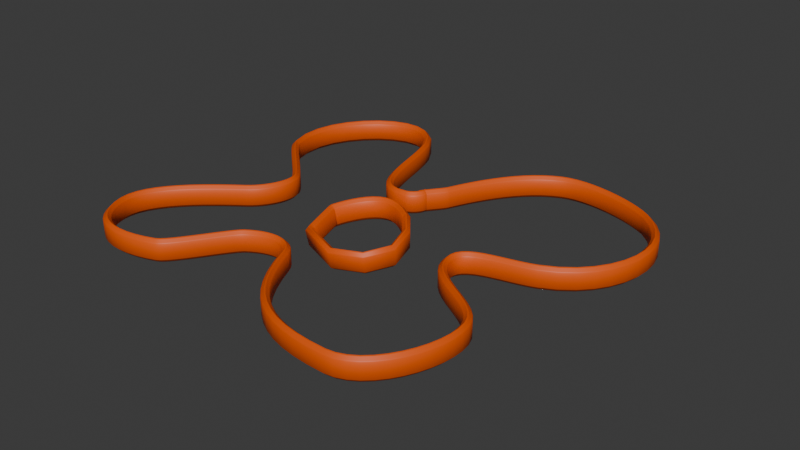 # Source: skyflower.blend  (saved by Blender 4.2.66; exported with 4.5.12 LTS)
import bpy
from mathutils import Matrix  # noqa: F401  (used for matrix-valued properties, if any)

bpy.ops.wm.read_factory_settings(use_empty=True)
scene = bpy.context.scene
scene.name = 'Scene'

# ---- collections
col_collection = bpy.data.collections.new('Collection'); scene.collection.children.link(col_collection)

# ---- materials (node trees are filled in below, after node groups)
mat_material = bpy.data.materials.new('Material')
mat_material.alpha_threshold = 0.0
mat_material.roughness = 0.5
mat_material.line_color = (0.0, 0.0, 0.0, 1.0)

# ---- material node trees
mat_material.use_nodes = True; mat_material.node_tree.nodes.clear()
_N = mat_material.node_tree.nodes; _L = mat_material.node_tree.links
n0 = _N.new('ShaderNodeOutputMaterial'); n0.name = 'Material Output'; n0.location = (300, 300)
n1 = _N.new('ShaderNodeBsdfPrincipled'); n1.name = 'Principled BSDF'; n1.location = (10, 300)
n1.inputs[0].default_value = (0.8, 0.09909, 0.0, 1.0)
n1.inputs[3].default_value = 1.45
_L.new(n1.outputs[0], n0.inputs[0])
n0.is_active_output = True

# ---- world
world_world = bpy.data.worlds.new('World'); scene.world = world_world
world_world.use_nodes = True; world_world.node_tree.nodes.clear()
_N = world_world.node_tree.nodes; _L = world_world.node_tree.links
n0 = _N.new('ShaderNodeOutputWorld'); n0.name = 'World Output'; n0.location = (300, 300)
n1 = _N.new('ShaderNodeBackground'); n1.name = 'Background'; n1.location = (10, 300)
n1.inputs[0].default_value = (0.05088, 0.05088, 0.05088, 1.0)
_L.new(n1.outputs[0], n0.inputs[0])
n0.is_active_output = True
world_world.color = (0.05088, 0.05088, 0.05088)
world_world.sun_shadow_jitter_overblur = 0.0

# ---- curves / text
cu_nurbscurve = bpy.data.curves.new('NurbsCurve', 'CURVE')
cu_nurbscurve.dimensions = '3D'
_sp = cu_nurbscurve.splines.new('BEZIER'); _sp.bezier_points.add(17)
_sp.bezier_points.foreach_set('co', [2.936, 7.036, 0.0, 1.519, 5.214, 0.0, -6.075, 18.38, 0.0, -19.84, 7.948, 0.0, -12.25, -0.05062, 0.0, -14.68, -6.125, 0.0, -23.59, -18.17, 0.0, -12.15, -22.22, 0.0, -6.075, -14.43, 0.0, 0.9112, -15.14, 0.0, 17.62, -26.27, 0.0, 24.91, -14.22, 0.0, 15.49, -5.012, 0.0, 24.1, 0.05062, 0.0, 27.13, 18.17, 0.0, 13.87, 20.81, 0.0, 4.758, 9.264, 0.0, 2.734, 6.125, 0.0])
_sp.bezier_points.foreach_set('handle_left', [2.565, 7.408, 0.0, 2.327, 5.405, 0.0, -3.88, 13.08, 0.0, -23.87, 17.68, 0.0, -12.81, 1.3, 0.0, -12.93, -4.86, 0.0, -24.67, -13.59, 0.0, -17.17, -24.3, 0.0, -7.356, -15.35, 0.0, -0.2548, -12.32, 0.0, 8.707, -26.27, 0.0, 25.98, -18.79, 0.0, 16.5, -9.285, 0.0, 20.48, -1.447, 0.0, 33.67, 13.46, 0.0, 17.25, 22.21, 0.0, 6.634, 13.79, 0.0, 2.194, 6.125, 0.0])
_sp.bezier_points.foreach_set('handle_right', [3.307, 6.665, 0.0, -4.063, 3.897, 0.0, -10.11, 28.11, 0.0, -19.28, 6.597, 0.0, -11.42, -2.049, 0.0, -18.5, -8.88, 0.0, -22.34, -23.46, 0.0, -10.69, -21.62, 0.0, -3.603, -12.65, 0.0, 4.31, -23.34, 0.0, 22.31, -26.27, 0.0, 23.9, -9.951, 0.0, 14.59, -1.203, 0.0, 31.97, 3.311, 0.0, 24.17, 20.31, 0.0, 9.342, 18.93, 0.0, 4.469, 8.566, 0.0, 3.274, 6.125, 0.0])
for _p, _l, _r in zip(_sp.bezier_points, ['ALIGNED', 'ALIGNED', 'ALIGNED', 'ALIGNED', 'ALIGNED', 'ALIGNED', 'ALIGNED', 'ALIGNED', 'ALIGNED', 'ALIGNED', 'ALIGNED', 'ALIGNED', 'ALIGNED', 'ALIGNED', 'ALIGNED', 'ALIGNED', 'ALIGNED', 'ALIGNED'], ['ALIGNED', 'ALIGNED', 'ALIGNED', 'ALIGNED', 'ALIGNED', 'ALIGNED', 'ALIGNED', 'ALIGNED', 'ALIGNED', 'ALIGNED', 'ALIGNED', 'ALIGNED', 'ALIGNED', 'ALIGNED', 'ALIGNED', 'ALIGNED', 'ALIGNED', 'ALIGNED']): _p.handle_left_type = _l; _p.handle_right_type = _r
_sp.order_u = 0
_sp.order_v = 0
_sp = cu_nurbscurve.splines.new('BEZIER'); _sp.bezier_points.add(7)
_sp.bezier_points.foreach_set('co', [5.601, 0.2151, 0.157, 7.736, -2.425, -0.04165, 8.655, -5.88, -0.3474, 6.925, -8.697, -0.6571, 3.287, -9.935, -0.8634, -2.048, -7.813, -0.792, -3.245, -2.825, -0.3474, 3.18, 1.588, 0.2283])
_sp.bezier_points.foreach_set('handle_left', [4.794, 0.6726, 0.1808, 7.024, -1.545, 0.02456, 8.349, -4.728, -0.2455, 7.502, -7.758, -0.5539, 4.499, -9.522, -0.7946, -0.2697, -8.521, -0.8158, -3.27, -3.102, -0.3743, -0.8885, 3.323, 0.2942])
_sp.bezier_points.foreach_set('handle_right', [6.313, -0.6649, 0.09077, 8.043, -3.577, -0.1436, 8.078, -6.819, -0.4507, 5.712, -9.11, -0.7259, 1.508, -9.228, -0.8396, -2.447, -6.151, -0.6438, -3.22, -2.548, -0.3205, 4.412, 1.062, 0.2084])
for _p, _l, _r in zip(_sp.bezier_points, ['VECTOR', 'VECTOR', 'VECTOR', 'VECTOR', 'VECTOR', 'VECTOR', 'ALIGNED', 'ALIGNED'], ['VECTOR', 'VECTOR', 'VECTOR', 'VECTOR', 'VECTOR', 'VECTOR', 'ALIGNED', 'ALIGNED']): _p.handle_left_type = _l; _p.handle_right_type = _r
_sp.order_v = 0
_sp.resolution_v = 0
_sp.use_cyclic_u = True
_sp.use_endpoint_u = True
_sp.use_bezier_u = True
cu_nurbscurve.materials.append(mat_material)
cu_nurbscurve.use_path = True
cu_nurbscurve.bevel_mode = 'PROFILE'
cu_nurbscurve.bevel_profile.use_clip = True
cu_nurbscurve.extrude = 1.0
cu_nurbscurve.bevel_depth = 0.5
cu_nurbscurve.fill_mode = 'FULL'

# ---- objects
ob_nurbscurve = bpy.data.objects.new('NurbsCurve', cu_nurbscurve)

# ---- transforms, parenting, visibility, modifiers, constraints
ob_nurbscurve.location = (0.0, 0.0, 0.0)
_m = ob_nurbscurve.modifiers.new('Mirror', 'MIRROR')
_m.use_axis = (False, False, False)

# ---- collection membership
col_collection.objects.link(ob_nurbscurve)

# ---- scene / render settings (as saved in the file)
scene.frame_start = 1; scene.frame_end = 250; scene.frame_set(1)
scene.render.engine = 'BLENDER_EEVEE_NEXT'
bpy.context.view_layer.update()

# ---- added for rendering (the .blend has no active camera and no usable light): camera, sun
cam_auto = bpy.data.cameras.new('AutoCamera')
cam_auto.lens = 50.0
cam_auto.sensor_width = 36.0
cam_auto.clip_end = 1307.11
ob_auto_camera = bpy.data.objects.new('AutoCamera', cam_auto)
scene.collection.objects.link(ob_auto_camera)
ob_auto_camera.location = (78.9776, -88.9585, 59.2662)
ob_auto_camera.rotation_euler = (1.09748, -7.21219e-08, 0.694738)
scene.camera = ob_auto_camera
light_auto_sun = bpy.data.lights.new('AutoSun', 'SUN')
light_auto_sun.energy = 3.0
light_auto_sun.angle = 0.0523599
ob_auto_sun = bpy.data.objects.new('AutoSun', light_auto_sun)
scene.collection.objects.link(ob_auto_sun)
ob_auto_sun.rotation_euler = (0.872665, 0.174533, 0.523599)
bpy.context.view_layer.update()
